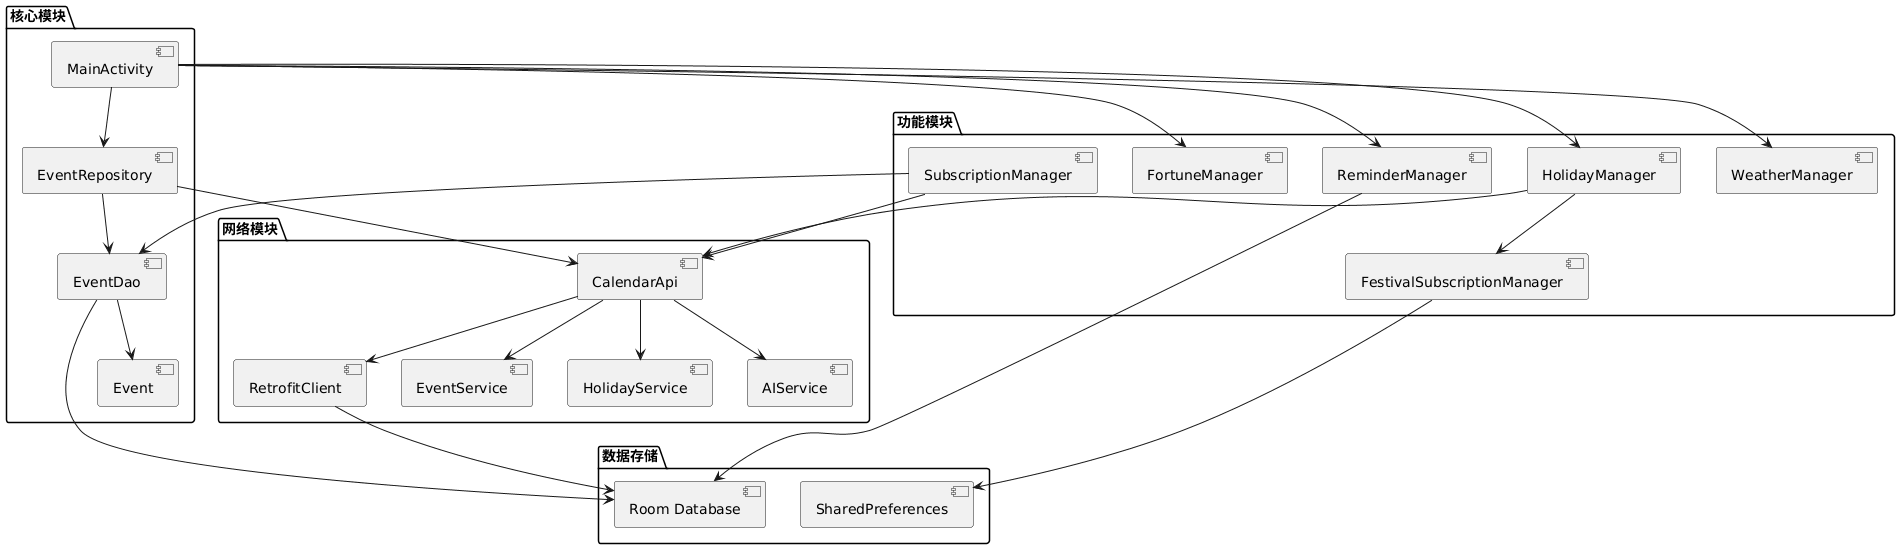

The diagram above was rendered by PlantUML. Its source (embedded in the PNG):
@startuml
package "核心模块" {
    [MainActivity] as Main
    [EventRepository] as Repo
    [EventDao] as Dao
    [Event] as Event
}

package "功能模块" {
    [ReminderManager] as Reminder
    [SubscriptionManager] as Sub
    [HolidayManager] as Holiday
    [WeatherManager] as Weather
    [FortuneManager] as Fortune
    [FestivalSubscriptionManager] as FestivalSub
}

package "网络模块" {
    [RetrofitClient] as Retrofit
    [CalendarApi] as API
    [EventService] as EventService
    [HolidayService] as HolidayService
    [AIService] as AIService
}

package "数据存储" {
    [Room Database] as Room
    [SharedPreferences] as SP
}

Main --> Repo
Main --> Reminder
Main --> Holiday
Main --> Weather
Main --> Fortune

Repo --> Dao
Repo --> API

Sub --> API
Sub --> Dao

Holiday --> API
Holiday --> FestivalSub

Reminder --> Room

Dao --> Room
Dao --> Event

FestivalSub --> SP

API --> Retrofit
API --> EventService
API --> HolidayService
API --> AIService

Retrofit --> Room
@enduml